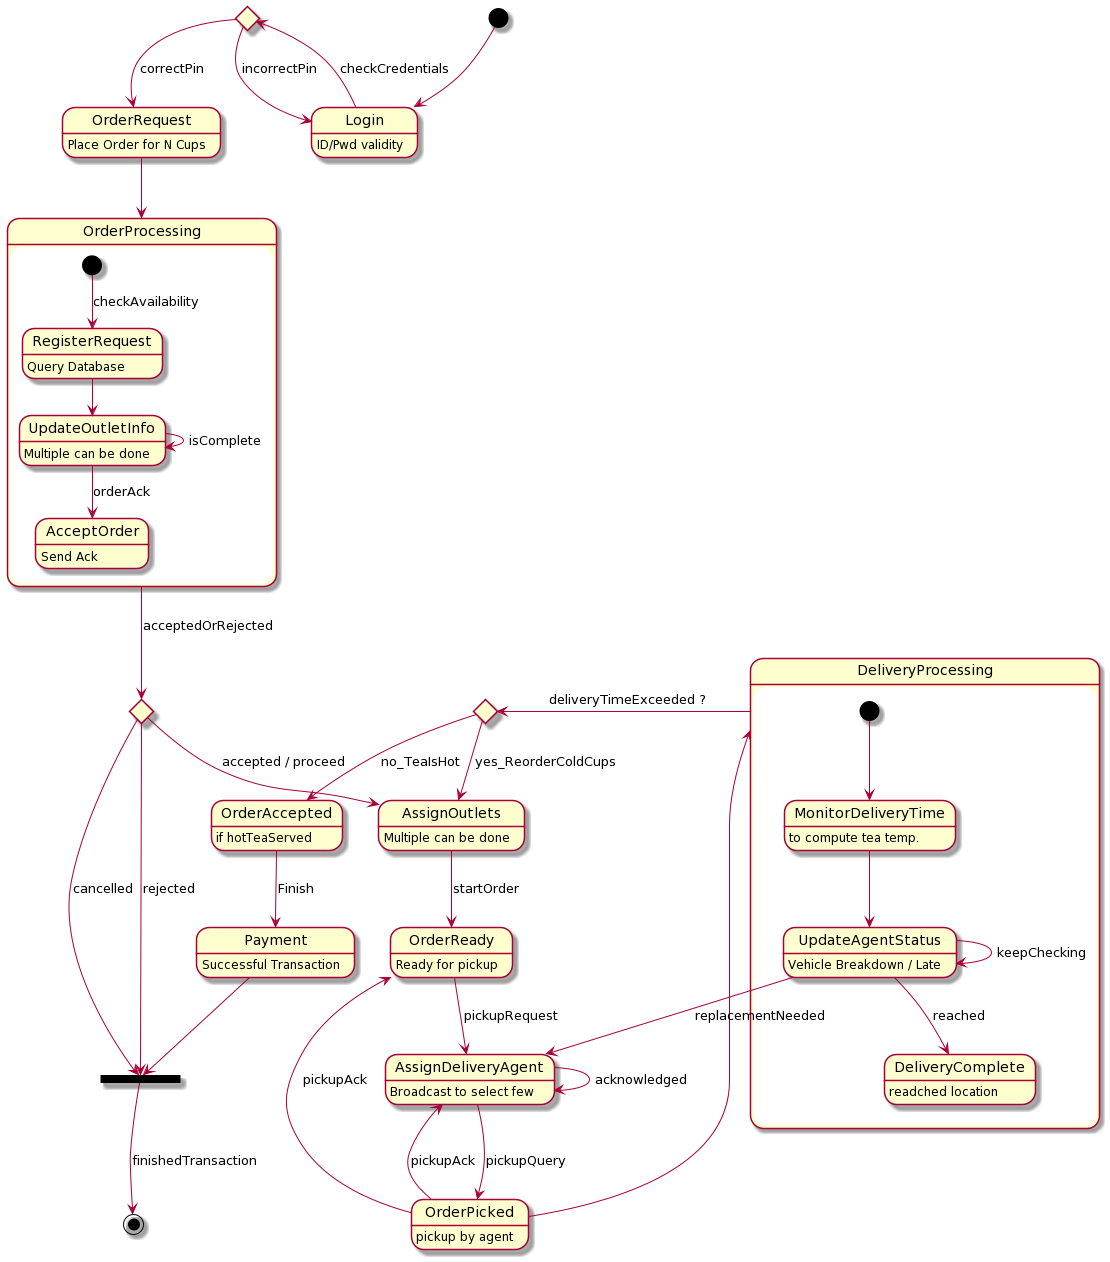

The diagram above was rendered by PlantUML. Its source (embedded in the PNG):
@startuml
state choice1 <<choice>>
state choice2 <<choice>>
state choice3 <<choice>>
state join2   <<join>>

[*]     --> Login
Login   --> choice1 : checkCredentials
Login: ID/Pwd validity
choice1 --> Login   : incorrectPin
choice1 --> OrderRequest: correctPin
OrderRequest: Place Order for N Cups
OrderRequest --> OrderProcessing 
state OrderProcessing {
  [*] --> RegisterRequest : checkAvailability
  RegisterRequest: Query Database
  RegisterRequest --> UpdateOutletInfo 
  UpdateOutletInfo : Multiple can be done
  UpdateOutletInfo --> UpdateOutletInfo : isComplete
  UpdateOutletInfo --> AcceptOrder : orderAck
  AcceptOrder: Send Ack
  }
OrderProcessing  --> choice2 : acceptedOrRejected
choice2 --> join2 : rejected
choice2 --> join2 : cancelled
choice2 --> AssignOutlets : accepted / proceed
AssignOutlets: Multiple can be done

AssignOutlets --> OrderReady : startOrder
OrderReady: Ready for pickup
OrderReady --> AssignDeliveryAgent : pickupRequest 
AssignDeliveryAgent : Broadcast to select few

AssignDeliveryAgent  --> AssignDeliveryAgent : acknowledged
AssignDeliveryAgent  --> OrderPicked : pickupQuery 
OrderPicked  --> AssignDeliveryAgent : pickupAck
OrderPicked  --> OrderReady : pickupAck
OrderPicked  : pickup by agent

OrderPicked  --> DeliveryProcessing 
state DeliveryProcessing {
  [*] --> MonitorDeliveryTime
  MonitorDeliveryTime : to compute tea temp.
  MonitorDeliveryTime --> UpdateAgentStatus
  UpdateAgentStatus : Vehicle Breakdown / Late
  UpdateAgentStatus --> UpdateAgentStatus : keepChecking
  UpdateAgentStatus --> AssignDeliveryAgent : replacementNeeded
  UpdateAgentStatus --> DeliveryComplete : reached
  DeliveryComplete : readched location
  }
DeliveryProcessing  --> choice3 : deliveryTimeExceeded ?
choice3 --> OrderAccepted : no_TeaIsHot
OrderAccepted: if hotTeaServed
choice3 --> AssignOutlets : yes_ReorderColdCups
OrderAccepted --> Payment : Finish
Payment --> join2
Payment : Successful Transaction

join2   --> [*]     : finishedTransaction
@enduml